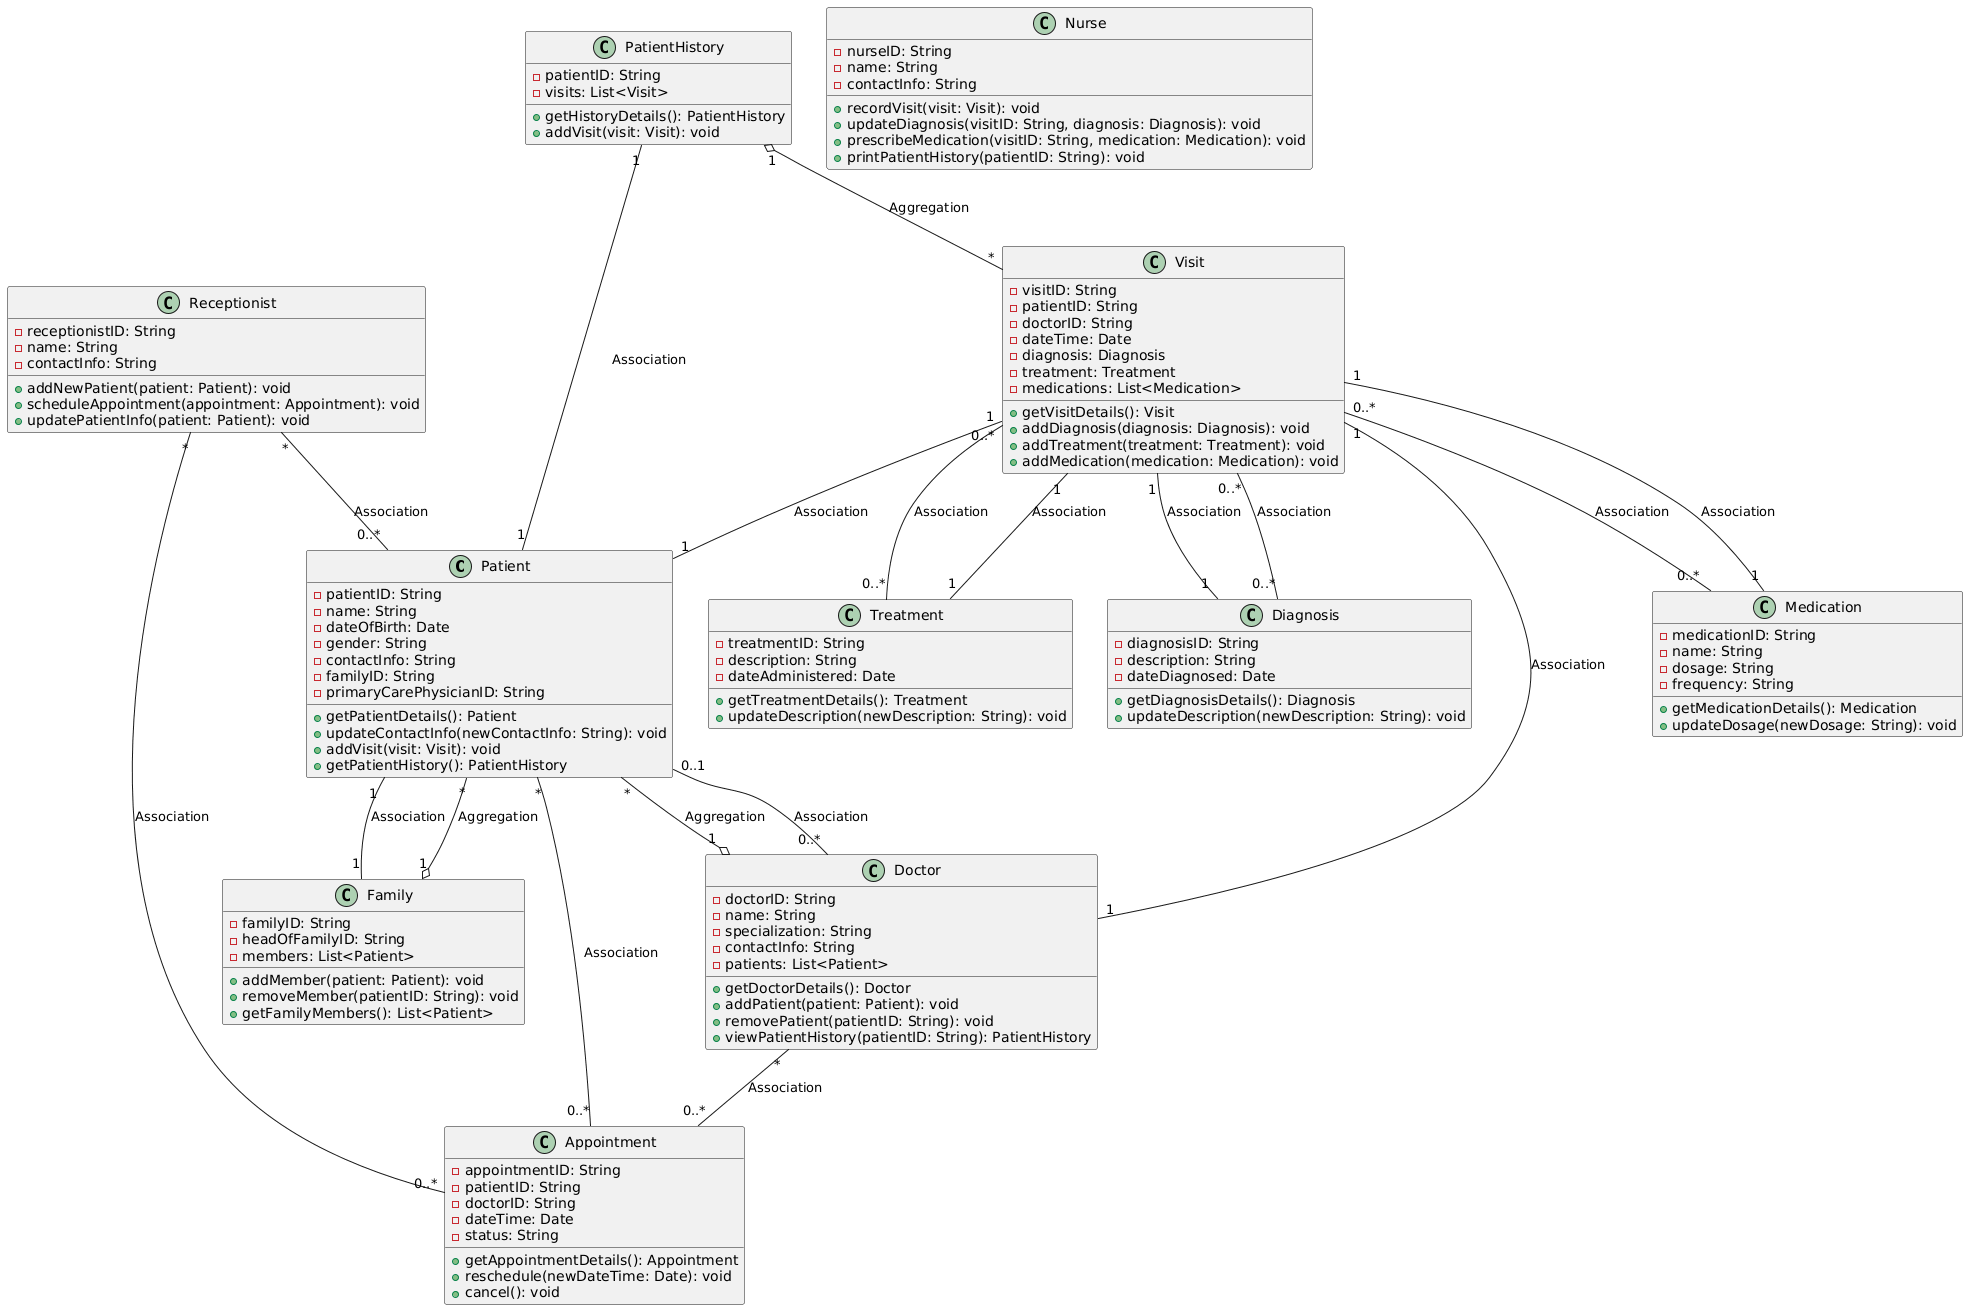

The diagram above was rendered by PlantUML. Its source (embedded in the PNG):
@startuml
class Patient {
    - patientID: String
    - name: String
    - dateOfBirth: Date
    - gender: String
    - contactInfo: String
    - familyID: String
    - primaryCarePhysicianID: String
    + getPatientDetails(): Patient
    + updateContactInfo(newContactInfo: String): void
    + addVisit(visit: Visit): void
    + getPatientHistory(): PatientHistory
}

class Family {
    - familyID: String
    - headOfFamilyID: String
    - members: List<Patient>
    + addMember(patient: Patient): void
    + removeMember(patientID: String): void
    + getFamilyMembers(): List<Patient>
}

class Doctor {
    - doctorID: String
    - name: String
    - specialization: String
    - contactInfo: String
    - patients: List<Patient>
    + getDoctorDetails(): Doctor
    + addPatient(patient: Patient): void
    + removePatient(patientID: String): void
    + viewPatientHistory(patientID: String): PatientHistory
}

class Receptionist {
    - receptionistID: String
    - name: String
    - contactInfo: String
    + addNewPatient(patient: Patient): void
    + scheduleAppointment(appointment: Appointment): void
    + updatePatientInfo(patient: Patient): void
}

class Nurse {
    - nurseID: String
    - name: String
    - contactInfo: String
    + recordVisit(visit: Visit): void
    + updateDiagnosis(visitID: String, diagnosis: Diagnosis): void
    + prescribeMedication(visitID: String, medication: Medication): void
    + printPatientHistory(patientID: String): void
}

class Appointment {
    - appointmentID: String
    - patientID: String
    - doctorID: String
    - dateTime: Date
    - status: String
    + getAppointmentDetails(): Appointment
    + reschedule(newDateTime: Date): void
    + cancel(): void
}

class Visit {
    - visitID: String
    - patientID: String
    - doctorID: String
    - dateTime: Date
    - diagnosis: Diagnosis
    - treatment: Treatment
    - medications: List<Medication>
    + getVisitDetails(): Visit
    + addDiagnosis(diagnosis: Diagnosis): void
    + addTreatment(treatment: Treatment): void
    + addMedication(medication: Medication): void
}

class Diagnosis {
    - diagnosisID: String
    - description: String
    - dateDiagnosed: Date
    + getDiagnosisDetails(): Diagnosis
    + updateDescription(newDescription: String): void
}

class Medication {
    - medicationID: String
    - name: String
    - dosage: String
    - frequency: String
    + getMedicationDetails(): Medication
    + updateDosage(newDosage: String): void
}

class Treatment {
    - treatmentID: String
    - description: String
    - dateAdministered: Date
    + getTreatmentDetails(): Treatment
    + updateDescription(newDescription: String): void
}

class PatientHistory {
    - patientID: String
    - visits: List<Visit>
    + getHistoryDetails(): PatientHistory
    + addVisit(visit: Visit): void
}

Patient "1" -- "1" Family : Association
Family "1" o-- "*" Patient : Aggregation
Patient "0..1" -- "0..*" Doctor : Association
Doctor "1" o-- "*" Patient : Aggregation
Receptionist "*" -- "0..*" Patient : Association
Receptionist "*" -- "0..*" Appointment : Association
Patient "*" -- "0..*" Appointment : Association
Doctor "*" -- "0..*" Appointment : Association
Visit "1" -- "1" Patient : Association
Visit "1" -- "1" Doctor : Association
Visit "0..*" -- "0..*" Diagnosis : Association
Visit "0..*" -- "0..*" Treatment : Association
Visit "0..*" -- "0..*" Medication : Association
Diagnosis "1" -- "1" Visit : Association
Medication "1" -- "1" Visit : Association
Treatment "1" -- "1" Visit : Association
PatientHistory "1" -- "1" Patient : Association
PatientHistory "1" o-- "*" Visit : Aggregation
@enduml